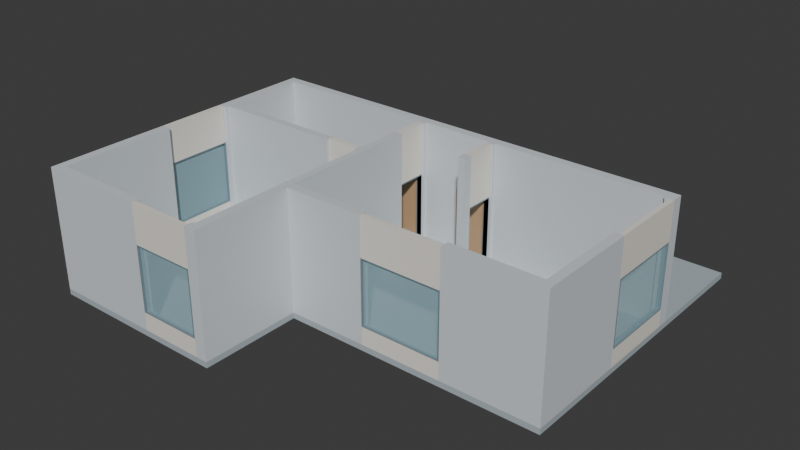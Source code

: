 # Source: A32-PH.blend  (saved by Blender 4.4.30; exported with 4.5.12 LTS)
import bpy
from mathutils import Matrix  # noqa: F401  (used for matrix-valued properties, if any)

bpy.ops.wm.read_factory_settings(use_empty=True)
scene = bpy.context.scene
scene.name = 'Scene'

# ---- collections
col_collection = bpy.data.collections.new('Collection'); scene.collection.children.link(col_collection)
col_ifcproject_a32 = bpy.data.collections.new('IfcProject/A32 옥탑층'); scene.collection.children.link(col_ifcproject_a32)
col_ifcbuildingstorey = bpy.data.collections.new('IfcBuildingStorey/옥탑층'); col_ifcproject_a32.children.link(col_ifcbuildingstorey)
col_ifcbuilding_a32_________5 = bpy.data.collections.new('IfcBuilding/A32 주거동 · 지하5층–옥탑지붕'); col_ifcproject_a32.children.link(col_ifcbuilding_a32_________5)
col_ifcsite_a32_source_coordinate_system = bpy.data.collections.new('IfcSite/A32 source coordinate system'); col_ifcproject_a32.children.link(col_ifcsite_a32_source_coordinate_system)
col_ifctypeproduct = bpy.data.collections.new('IfcTypeProduct'); col_ifcproject_a32.children.link(col_ifctypeproduct)

# ---- materials (node trees are filled in below, after node groups)
mat_door = bpy.data.materials.new('door')
mat_door.diffuse_color = (0.52, 0.33, 0.18, 1.0)
mat_glass = bpy.data.materials.new('glass')
mat_glass.surface_render_method = 'BLENDED'
mat_glass.blend_method = 'BLEND'
mat_glass.diffuse_color = (0.46, 0.74, 0.83, 0.35)
mat_slab = bpy.data.materials.new('slab')
mat_slab.diffuse_color = (0.43, 0.49, 0.53, 1.0)
mat_partition = bpy.data.materials.new('partition')
mat_partition.diffuse_color = (0.87, 0.83, 0.75, 1.0)
mat_frame = bpy.data.materials.new('frame')
mat_frame.diffuse_color = (0.2, 0.27, 0.31, 1.0)
mat_concrete = bpy.data.materials.new('concrete')
mat_concrete.diffuse_color = (0.67, 0.72, 0.75, 1.0)

# ---- material node trees
mat_door.use_nodes = True; mat_door.node_tree.nodes.clear()
_N = mat_door.node_tree.nodes; _L = mat_door.node_tree.links
n0 = _N.new('ShaderNodeOutputMaterial'); n0.name = 'Material Output'; n0.location = (300, 300)
n1 = _N.new('ShaderNodeBsdfPrincipled'); n1.name = 'Principled BSDF'; n1.location = (10, 300)
n1.inputs[0].default_value = (0.52, 0.33, 0.18, 1.0)
_L.new(n1.outputs[0], n0.inputs[0])
n0.is_active_output = True
mat_glass.use_nodes = True; mat_glass.node_tree.nodes.clear()
_N = mat_glass.node_tree.nodes; _L = mat_glass.node_tree.links
n0 = _N.new('ShaderNodeOutputMaterial'); n0.name = 'Material Output'; n0.location = (300, 300)
n1 = _N.new('ShaderNodeBsdfPrincipled'); n1.name = 'Principled BSDF'; n1.location = (10, 300)
n1.inputs[0].default_value = (0.46, 0.74, 0.83, 1.0)
n1.inputs[4].default_value = 0.35
_L.new(n1.outputs[0], n0.inputs[0])
n0.is_active_output = True
mat_slab.use_nodes = True; mat_slab.node_tree.nodes.clear()
_N = mat_slab.node_tree.nodes; _L = mat_slab.node_tree.links
n0 = _N.new('ShaderNodeOutputMaterial'); n0.name = 'Material Output'; n0.location = (300, 300)
n1 = _N.new('ShaderNodeBsdfPrincipled'); n1.name = 'Principled BSDF'; n1.location = (10, 300)
n1.inputs[0].default_value = (0.43, 0.49, 0.53, 1.0)
_L.new(n1.outputs[0], n0.inputs[0])
n0.is_active_output = True
mat_partition.use_nodes = True; mat_partition.node_tree.nodes.clear()
_N = mat_partition.node_tree.nodes; _L = mat_partition.node_tree.links
n0 = _N.new('ShaderNodeOutputMaterial'); n0.name = 'Material Output'; n0.location = (300, 300)
n1 = _N.new('ShaderNodeBsdfPrincipled'); n1.name = 'Principled BSDF'; n1.location = (10, 300)
n1.inputs[0].default_value = (0.87, 0.83, 0.75, 1.0)
_L.new(n1.outputs[0], n0.inputs[0])
n0.is_active_output = True
mat_frame.use_nodes = True; mat_frame.node_tree.nodes.clear()
_N = mat_frame.node_tree.nodes; _L = mat_frame.node_tree.links
n0 = _N.new('ShaderNodeOutputMaterial'); n0.name = 'Material Output'; n0.location = (300, 300)
n1 = _N.new('ShaderNodeBsdfPrincipled'); n1.name = 'Principled BSDF'; n1.location = (10, 300)
n1.inputs[0].default_value = (0.2, 0.27, 0.31, 1.0)
_L.new(n1.outputs[0], n0.inputs[0])
n0.is_active_output = True
mat_concrete.use_nodes = True; mat_concrete.node_tree.nodes.clear()
_N = mat_concrete.node_tree.nodes; _L = mat_concrete.node_tree.links
n0 = _N.new('ShaderNodeOutputMaterial'); n0.name = 'Material Output'; n0.location = (300, 300)
n1 = _N.new('ShaderNodeBsdfPrincipled'); n1.name = 'Principled BSDF'; n1.location = (10, 300)
n1.inputs[0].default_value = (0.67, 0.72, 0.75, 1.0)
_L.new(n1.outputs[0], n0.inputs[0])
n0.is_active_output = True

# ---- world
world_world = bpy.data.worlds.new('World'); scene.world = world_world
world_world.use_nodes = True; world_world.node_tree.nodes.clear()
_N = world_world.node_tree.nodes; _L = world_world.node_tree.links
n0 = _N.new('ShaderNodeOutputWorld'); n0.name = 'World Output'; n0.location = (300, 300)
n1 = _N.new('ShaderNodeBackground'); n1.name = 'Background'; n1.location = (10, 300)
n1.inputs[0].default_value = (0.05088, 0.05088, 0.05088, 1.0)
_L.new(n1.outputs[0], n0.inputs[0])
n0.is_active_output = True
world_world.color = (0.05088, 0.05088, 0.05088)
world_world.sun_shadow_jitter_overblur = 0.0

# ---- meshes
me_11_54 = bpy.data.meshes.new('11/54')
me_11_54.from_pydata([(19.0, 24.06, 0.06), (20.03, 24.06, 0.06), (20.03, 24.02, 0.06), (20.03, 24.06, 2.26), (20.03, 24.02, 2.26), (19.0, 24.02, 2.26), (19.0, 24.02, 0.06), (19.0, 24.06, 2.26)], [], [(0, 1, 2), (1, 3, 4), (2, 4, 5), (6, 5, 7), (0, 7, 3), (3, 7, 5), (2, 6, 0), (4, 2, 1), (5, 6, 2), (7, 0, 6), (3, 1, 0), (5, 4, 3)])
me_11_54.materials.append(mat_door)
me_11_54.update()
me_11_95 = bpy.data.meshes.new('11/95')
me_11_95.from_pydata([(16.3, 24.06, 0.06), (17.33, 24.06, 0.06), (17.33, 24.02, 0.06), (17.33, 24.06, 2.26), (17.33, 24.02, 2.26), (16.3, 24.02, 2.26), (16.3, 24.02, 0.06), (16.3, 24.06, 2.26)], [], [(0, 1, 2), (1, 3, 4), (2, 4, 5), (6, 5, 7), (0, 7, 3), (3, 7, 5), (2, 6, 0), (4, 2, 1), (5, 6, 2), (7, 0, 6), (3, 1, 0), (5, 4, 3)])
me_11_95.materials.append(mat_door)
me_11_95.update()
me_11_180 = bpy.data.meshes.new('11/180')
me_11_180.from_pydata([(17.19, 14.57, 0.635), (17.19, 14.56, 0.635), (15.12, 14.56, 0.635), (17.19, 14.56, 2.765), (15.12, 14.56, 2.765), (15.12, 14.57, 2.765), (15.12, 14.57, 0.635), (17.19, 14.57, 2.765)], [], [(0, 1, 2), (1, 3, 4), (2, 4, 5), (6, 5, 7), (0, 7, 3), (3, 7, 5), (2, 6, 0), (4, 2, 1), (5, 6, 2), (7, 0, 6), (3, 1, 0), (5, 4, 3)])
me_11_180.materials.append(mat_glass)
me_11_180.update()
me_11_136 = bpy.data.meshes.new('11/136')
me_11_136.from_pydata([(17.19, 22.44, 0.06), (17.19, 21.41, 0.06), (17.15, 21.41, 0.06), (17.19, 21.41, 2.26), (17.15, 21.41, 2.26), (17.15, 22.44, 2.26), (17.15, 22.44, 0.06), (17.19, 22.44, 2.26)], [], [(0, 1, 2), (1, 3, 4), (2, 4, 5), (6, 5, 7), (0, 7, 3), (3, 7, 5), (2, 6, 0), (4, 2, 1), (5, 6, 2), (7, 0, 6), (3, 1, 0), (5, 4, 3)])
me_11_136.materials.append(mat_door)
me_11_136.update()
me_11_262 = bpy.data.meshes.new('11/262')
me_11_262.from_pydata([(23.04, 17.98, 0.635), (23.04, 17.97, 0.635), (20.38, 17.97, 0.635), (23.04, 17.97, 2.765), (20.38, 17.97, 2.765), (20.38, 17.98, 2.765), (20.38, 17.98, 0.635), (23.04, 17.98, 2.765)], [], [(0, 1, 2), (1, 3, 4), (2, 4, 5), (6, 5, 7), (0, 7, 3), (3, 7, 5), (2, 6, 0), (4, 2, 1), (5, 6, 2), (7, 0, 6), (3, 1, 0), (5, 4, 3)])
me_11_262.materials.append(mat_glass)
me_11_262.update()
me_11_303 = bpy.data.meshes.new('11/303')
me_11_303.from_pydata([(26.29, 24.06, 0.635), (26.29, 21.45, 0.635), (26.28, 21.45, 0.635), (26.29, 21.45, 2.765), (26.28, 21.45, 2.765), (26.28, 24.06, 2.765), (26.28, 24.06, 0.635), (26.29, 24.06, 2.765)], [], [(0, 1, 2), (1, 3, 4), (2, 4, 5), (6, 5, 7), (0, 7, 3), (3, 7, 5), (2, 6, 0), (4, 2, 1), (5, 6, 2), (7, 0, 6), (3, 1, 0), (5, 4, 3)])
me_11_303.materials.append(mat_glass)
me_11_303.update()
me_11_221 = bpy.data.meshes.new('11/221')
me_11_221.from_pydata([(11.44, 21.01, 0.635), (11.44, 18.7, 0.635), (11.43, 18.7, 0.635), (11.44, 18.7, 2.765), (11.43, 18.7, 2.765), (11.43, 21.01, 2.765), (11.43, 21.01, 0.635), (11.44, 21.01, 2.765)], [], [(0, 1, 2), (1, 3, 4), (2, 4, 5), (6, 5, 7), (0, 7, 3), (3, 7, 5), (2, 6, 0), (4, 2, 1), (5, 6, 2), (7, 0, 6), (3, 1, 0), (5, 4, 3)])
me_11_221.materials.append(mat_glass)
me_11_221.update()
me_11_396 = bpy.data.meshes.new('11/396')
me_11_396.from_pydata([(26.36, 28.25, -0.2), (26.36, 24.5, -0.2), (19.94, 24.5, -0.2), (26.36, 24.5, 0.0), (19.94, 24.5, 0.0), (19.94, 28.25, 0.0), (19.94, 28.25, -0.2), (26.36, 28.25, 0.0)], [], [(0, 1, 2), (1, 3, 4), (2, 4, 5), (6, 5, 7), (0, 7, 3), (3, 7, 5), (2, 6, 0), (4, 2, 1), (5, 6, 2), (7, 0, 6), (3, 1, 0), (5, 4, 3)])
me_11_396.materials.append(mat_slab)
me_11_396.update()
me_11_623 = bpy.data.meshes.new('11/623')
me_11_623.from_pydata([(20.21, 22.99, 2.305), (20.03, 22.99, 2.305), (20.03, 24.09, 2.305), (20.03, 22.99, 4.1), (20.03, 24.09, 4.1), (20.21, 24.09, 4.1), (20.21, 24.09, 2.305), (20.21, 22.99, 4.1)], [], [(0, 1, 2), (1, 3, 4), (2, 4, 5), (6, 5, 7), (0, 7, 3), (3, 7, 5), (2, 6, 0), (4, 2, 1), (5, 6, 2), (7, 0, 6), (3, 1, 0), (5, 4, 3)])
me_11_623.materials.append(mat_partition)
me_11_623.update()
me_11_664 = bpy.data.meshes.new('11/664')
me_11_664.from_pydata([(17.51, 22.99, 2.305), (17.33, 22.99, 2.305), (17.33, 24.09, 2.305), (17.33, 22.99, 4.1), (17.33, 24.09, 4.1), (17.51, 24.09, 4.1), (17.51, 24.09, 2.305), (17.51, 22.99, 4.1)], [], [(0, 1, 2), (1, 3, 4), (2, 4, 5), (6, 5, 7), (0, 7, 3), (3, 7, 5), (2, 6, 0), (4, 2, 1), (5, 6, 2), (7, 0, 6), (3, 1, 0), (5, 4, 3)])
me_11_664.materials.append(mat_partition)
me_11_664.update()
me_11_355 = bpy.data.meshes.new('11/355')
me_11_355.from_pydata([(11.36, 14.49, -0.2), (17.64, 17.9, -0.2), (17.64, 14.49, -0.2), (17.64, 17.9, 0.0), (17.64, 14.49, 0.0), (11.36, 14.49, 0.0), (11.36, 24.5, -0.2), (11.66, 24.2, -0.2), (11.66, 21.4, -0.2), (11.66, 24.2, 0.0), (11.66, 21.4, 0.0), (11.36, 24.5, 0.0), (15.24, 21.4, -0.2), (15.24, 21.4, 0.0), (26.36, 24.5, -0.2), (26.36, 17.9, -0.2), (26.36, 24.5, 0.0), (26.36, 17.9, 0.0), (15.24, 24.2, -0.2), (15.24, 24.2, 0.0)], [], [(0, 1, 2), (1, 3, 4), (2, 4, 5), (4, 3, 5), (6, 7, 8), (7, 9, 10), (10, 9, 11), (8, 12, 0), (8, 10, 13), (5, 13, 10), (14, 15, 1), (14, 16, 17), (15, 17, 3), (3, 17, 16), (14, 18, 6), (6, 11, 16), (11, 19, 16), (14, 1, 12), (13, 3, 16), (18, 7, 6), (18, 19, 9), (11, 9, 19), (12, 1, 0), (5, 3, 13), (6, 8, 0), (0, 5, 11), (5, 10, 11), (18, 14, 12), (12, 13, 19), (13, 16, 19), (4, 2, 1), (5, 0, 2), (10, 8, 7), (13, 12, 8), (17, 15, 14), (3, 1, 15), (16, 14, 6), (9, 7, 18), (11, 6, 0), (19, 18, 12)])
me_11_355.materials.append(mat_slab)
me_11_355.update()
me_11_746 = bpy.data.meshes.new('11/746')
me_11_746.from_pydata([(17.23, 14.49, 0.0), (15.08, 14.49, 0.0), (15.08, 14.64, 0.0), (15.08, 14.49, 0.6), (15.08, 14.64, 0.6), (17.23, 14.64, 0.6), (17.23, 14.64, 0.0), (17.23, 14.49, 0.6)], [], [(0, 1, 2), (1, 3, 4), (2, 4, 5), (6, 5, 7), (0, 7, 3), (3, 7, 5), (2, 6, 0), (4, 2, 1), (5, 6, 2), (7, 0, 6), (3, 1, 0), (5, 4, 3)])
me_11_746.materials.append(mat_partition)
me_11_746.update()
me_11_828 = bpy.data.meshes.new('11/828')
me_11_828.from_pydata([(11.51, 18.66, 0.0), (11.36, 18.66, 0.0), (11.36, 21.04, 0.0), (11.36, 18.66, 0.6), (11.36, 21.04, 0.6), (11.51, 21.04, 0.6), (11.51, 21.04, 0.0), (11.51, 18.66, 0.6)], [], [(0, 1, 2), (1, 3, 4), (2, 4, 5), (6, 5, 7), (0, 7, 3), (3, 7, 5), (2, 6, 0), (4, 2, 1), (5, 6, 2), (7, 0, 6), (3, 1, 0), (5, 4, 3)])
me_11_828.materials.append(mat_partition)
me_11_828.update()
me_11_869 = bpy.data.meshes.new('11/869')
me_11_869.from_pydata([(11.51, 18.66, 2.8), (11.36, 18.66, 2.8), (11.36, 21.04, 2.8), (11.36, 18.66, 4.1), (11.36, 21.04, 4.1), (11.51, 21.04, 4.1), (11.51, 21.04, 2.8), (11.51, 18.66, 4.1)], [], [(0, 1, 2), (1, 3, 4), (2, 4, 5), (6, 5, 7), (0, 7, 3), (3, 7, 5), (2, 6, 0), (4, 2, 1), (5, 6, 2), (7, 0, 6), (3, 1, 0), (5, 4, 3)])
me_11_869.materials.append(mat_partition)
me_11_869.update()
me_11_951 = bpy.data.meshes.new('11/951')
me_11_951.from_pydata([(23.08, 17.9, 2.8), (20.35, 17.9, 2.8), (20.35, 18.05, 2.8), (20.35, 17.9, 4.1), (20.35, 18.05, 4.1), (23.08, 18.05, 4.1), (23.08, 18.05, 2.8), (23.08, 17.9, 4.1)], [], [(0, 1, 2), (1, 3, 4), (2, 4, 5), (6, 5, 7), (0, 7, 3), (3, 7, 5), (2, 6, 0), (4, 2, 1), (5, 6, 2), (7, 0, 6), (3, 1, 0), (5, 4, 3)])
me_11_951.materials.append(mat_partition)
me_11_951.update()
me_11_910 = bpy.data.meshes.new('11/910')
me_11_910.from_pydata([(23.08, 17.9, 0.0), (20.35, 17.9, 0.0), (20.35, 18.05, 0.0), (20.35, 17.9, 0.6), (20.35, 18.05, 0.6), (23.08, 18.05, 0.6), (23.08, 18.05, 0.0), (23.08, 17.9, 0.6)], [], [(0, 1, 2), (1, 3, 4), (2, 4, 5), (6, 5, 7), (0, 7, 3), (3, 7, 5), (2, 6, 0), (4, 2, 1), (5, 6, 2), (7, 0, 6), (3, 1, 0), (5, 4, 3)])
me_11_910.materials.append(mat_partition)
me_11_910.update()
me_11_1113 = bpy.data.meshes.new('11/1113')
me_11_1113.from_pydata([(17.23, 14.49, 0.6), (17.19, 14.49, 0.6), (17.19, 14.64, 0.6), (17.19, 14.49, 2.8), (17.19, 14.64, 2.8), (17.23, 14.64, 2.8), (17.23, 14.64, 0.6), (17.23, 14.49, 2.8), (15.12, 14.49, 0.6), (15.08, 14.49, 0.6), (15.08, 14.64, 0.6), (15.08, 14.49, 2.8), (15.08, 14.64, 2.8), (15.12, 14.64, 2.8), (15.12, 14.64, 0.6), (15.12, 14.49, 2.8), (17.19, 14.49, 0.6), (15.12, 14.49, 0.6), (15.12, 14.64, 0.6), (17.19, 14.49, 0.635), (17.19, 14.64, 0.6), (17.19, 14.64, 0.635), (15.12, 14.64, 0.635), (15.12, 14.49, 0.635), (17.19, 14.49, 2.765), (15.12, 14.49, 2.765), (15.12, 14.64, 2.765), (17.19, 14.49, 2.8), (17.19, 14.64, 2.765), (17.19, 14.64, 2.8), (15.12, 14.64, 2.8), (15.12, 14.49, 2.8)], [], [(0, 1, 2), (1, 3, 4), (2, 4, 5), (6, 5, 7), (0, 7, 3), (3, 7, 5), (2, 6, 0), (4, 2, 1), (5, 6, 2), (7, 0, 6), (3, 1, 0), (5, 4, 3), (8, 9, 10), (9, 11, 12), (10, 12, 13), (14, 13, 15), (8, 15, 11), (11, 15, 13), (10, 14, 8), (12, 10, 9), (13, 14, 10), (15, 8, 14), (11, 9, 8), (13, 12, 11), (16, 17, 18), (19, 16, 20), (21, 20, 18), (22, 18, 17), (23, 17, 16), (23, 19, 21), (18, 20, 16), (20, 21, 19), (18, 22, 21), (17, 23, 22), (16, 19, 23), (21, 22, 23), (24, 25, 26), (27, 24, 28), (29, 28, 26), (30, 26, 25), (31, 25, 24), (31, 27, 29), (26, 28, 24), (28, 29, 27), (26, 30, 29), (25, 31, 30), (24, 27, 31), (29, 30, 31)])
me_11_1113.materials.append(mat_frame)
me_11_1113.update()
me_11_992 = bpy.data.meshes.new('11/992')
me_11_992.from_pydata([(26.36, 21.41, 0.0), (26.21, 21.41, 0.0), (26.21, 24.09, 0.0), (26.21, 21.41, 0.6), (26.21, 24.09, 0.6), (26.36, 24.09, 0.6), (26.36, 24.09, 0.0), (26.36, 21.41, 0.6)], [], [(0, 1, 2), (1, 3, 4), (2, 4, 5), (6, 5, 7), (0, 7, 3), (3, 7, 5), (2, 6, 0), (4, 2, 1), (5, 6, 2), (7, 0, 6), (3, 1, 0), (5, 4, 3)])
me_11_992.materials.append(mat_partition)
me_11_992.update()
me_11_1033 = bpy.data.meshes.new('11/1033')
me_11_1033.from_pydata([(26.36, 21.41, 2.8), (26.21, 21.41, 2.8), (26.21, 24.09, 2.8), (26.21, 21.41, 4.1), (26.21, 24.09, 4.1), (26.36, 24.09, 4.1), (26.36, 24.09, 2.8), (26.36, 21.41, 4.1)], [], [(0, 1, 2), (1, 3, 4), (2, 4, 5), (6, 5, 7), (0, 7, 3), (3, 7, 5), (2, 6, 0), (4, 2, 1), (5, 6, 2), (7, 0, 6), (3, 1, 0), (5, 4, 3)])
me_11_1033.materials.append(mat_partition)
me_11_1033.update()
me_11_1417 = bpy.data.meshes.new('11/1417')
me_11_1417.from_pydata([(20.04, 22.99, 0.06), (20.04, 22.99, 2.26), (20.21, 22.99, 2.26), (20.21, 22.99, 0.06), (20.21, 23.02, 2.26), (20.21, 23.02, 0.06), (20.21, 23.02, 2.26), (20.21, 23.02, 0.06), (20.21, 22.99, 2.26), (20.21, 22.99, 0.06), (20.03, 22.99, 2.26), (20.03, 22.99, 0.06), (20.03, 23.02, 2.26), (20.03, 23.02, 0.06), (20.04, 23.02, 2.26), (20.04, 23.02, 0.06), (20.21, 24.09, 0.06), (20.21, 24.09, 2.26), (20.21, 24.06, 2.26), (20.21, 24.06, 0.06), (20.21, 24.06, 2.26), (20.21, 24.06, 0.06), (20.21, 24.09, 2.26), (20.21, 24.09, 0.06), (20.04, 24.09, 2.26), (20.04, 24.09, 0.06), (20.04, 24.06, 2.26), (20.04, 24.06, 0.06), (20.03, 24.06, 2.26), (20.03, 24.06, 0.06), (20.03, 24.09, 2.26), (20.03, 24.09, 0.06), (20.21, 22.99, 2.26), (20.03, 22.99, 2.26), (20.03, 24.09, 2.26), (20.21, 22.99, 2.305), (20.21, 24.09, 2.26), (20.21, 24.09, 2.305), (20.03, 24.09, 2.305), (20.03, 22.99, 2.305)], [], [(0, 1, 2), (3, 2, 4), (5, 4, 6), (7, 6, 8), (9, 8, 10), (11, 10, 12), (13, 12, 14), (15, 14, 1), (5, 7, 3), (7, 9, 3), (9, 0, 3), (9, 11, 0), (11, 13, 0), (15, 0, 13), (2, 3, 0), (4, 5, 3), (6, 7, 5), (8, 9, 7), (10, 11, 9), (12, 13, 11), (14, 15, 13), (1, 0, 15), (10, 1, 12), (12, 1, 14), (1, 8, 2), (2, 6, 4), (8, 6, 2), (10, 8, 1), (16, 17, 18), (19, 18, 20), (21, 20, 22), (23, 22, 24), (25, 24, 26), (27, 26, 28), (29, 28, 30), (31, 30, 17), (21, 23, 19), (23, 25, 16), (19, 23, 16), (25, 31, 16), (27, 29, 25), (29, 31, 25), (18, 19, 16), (20, 21, 19), (22, 23, 21), (24, 25, 23), (26, 27, 25), (28, 29, 27), (30, 31, 29), (17, 16, 31), (26, 24, 28), (24, 22, 17), (28, 24, 30), (24, 17, 30), (20, 18, 22), (18, 17, 22), (32, 33, 34), (35, 32, 36), (37, 36, 34), (38, 34, 33), (39, 33, 32), (39, 35, 37), (34, 36, 32), (36, 37, 35), (34, 38, 37), (33, 39, 38), (32, 35, 39), (37, 38, 39)])
me_11_1417.materials.append(mat_frame)
me_11_1417.update()
me_11_1190 = bpy.data.meshes.new('11/1190')
me_11_1190.from_pydata([(11.51, 18.66, 0.6), (11.36, 18.66, 0.6), (11.36, 18.7, 0.6), (11.36, 18.66, 2.8), (11.36, 18.7, 2.8), (11.51, 18.7, 2.8), (11.51, 18.7, 0.6), (11.51, 18.66, 2.8), (11.51, 21.01, 0.6), (11.36, 21.01, 0.6), (11.36, 21.04, 0.6), (11.36, 21.01, 2.8), (11.36, 21.04, 2.8), (11.51, 21.04, 2.8), (11.51, 21.04, 0.6), (11.51, 21.01, 2.8), (11.51, 18.7, 0.6), (11.36, 18.7, 0.6), (11.36, 21.01, 0.6), (11.51, 18.7, 0.635), (11.51, 21.01, 0.6), (11.51, 21.01, 0.635), (11.36, 21.01, 0.635), (11.36, 18.7, 0.635), (11.51, 18.7, 2.765), (11.36, 18.7, 2.765), (11.36, 21.01, 2.765), (11.51, 18.7, 2.8), (11.51, 21.01, 2.765), (11.51, 21.01, 2.8), (11.36, 21.01, 2.8), (11.36, 18.7, 2.8)], [], [(0, 1, 2), (1, 3, 4), (2, 4, 5), (6, 5, 7), (0, 7, 3), (3, 7, 5), (2, 6, 0), (4, 2, 1), (5, 6, 2), (7, 0, 6), (3, 1, 0), (5, 4, 3), (8, 9, 10), (9, 11, 12), (10, 12, 13), (14, 13, 15), (8, 15, 11), (11, 15, 13), (10, 14, 8), (12, 10, 9), (13, 14, 10), (15, 8, 14), (11, 9, 8), (13, 12, 11), (16, 17, 18), (19, 16, 20), (21, 20, 18), (22, 18, 17), (23, 17, 16), (23, 19, 21), (18, 20, 16), (20, 21, 19), (18, 22, 21), (17, 23, 22), (16, 19, 23), (21, 22, 23), (24, 25, 26), (27, 24, 28), (29, 28, 26), (30, 26, 25), (31, 25, 24), (31, 27, 29), (26, 28, 24), (28, 29, 27), (26, 30, 29), (25, 31, 30), (24, 27, 31), (29, 30, 31)])
me_11_1190.materials.append(mat_frame)
me_11_1190.update()
me_11_579 = bpy.data.meshes.new('11/579')
me_11_579.from_pydata([(11.36, 21.4, 0.0), (11.36, 21.4, 4.1), (11.36, 22.66, 4.1), (11.36, 22.66, 0.0), (11.36, 22.98, 4.1), (11.36, 22.98, 0.0), (11.36, 24.1, 4.1), (11.36, 24.1, 0.0), (11.36, 24.2, 4.1), (11.36, 24.2, 0.0), (11.36, 24.5, 4.1), (11.36, 24.5, 0.0), (11.66, 24.5, 4.1), (11.66, 24.5, 0.0), (15.07, 24.5, 4.1), (15.07, 24.5, 0.0), (16.12, 24.5, 4.1), (16.12, 24.5, 0.0), (17.24, 24.5, 4.1), (17.24, 24.5, 0.0), (17.34, 24.5, 4.1), (17.34, 24.5, 0.0), (17.59, 24.5, 4.1), (17.59, 24.5, 0.0), (17.64, 24.5, 4.1), (17.64, 24.5, 0.0), (20.04, 24.5, 4.1), (20.04, 24.5, 0.0), (20.29, 24.5, 4.1), (20.29, 24.5, 0.0), (20.34, 24.5, 4.1), (20.34, 24.5, 0.0), (23.09, 24.5, 4.1), (23.09, 24.5, 0.0), (26.06, 24.5, 4.1), (26.06, 24.5, 0.0), (26.36, 24.5, 4.1), (26.36, 24.5, 0.0), (26.36, 24.2, 4.1), (26.36, 24.2, 0.0), (26.36, 24.1, 4.1), (26.36, 24.1, 0.0), (26.06, 24.1, 4.1), (26.06, 24.1, 0.0), (26.06, 24.2, 4.1), (26.06, 24.2, 0.0), (23.09, 24.2, 4.1), (23.09, 24.2, 0.0), (20.34, 24.2, 4.1), (20.34, 24.2, 0.0), (20.29, 24.2, 4.1), (20.29, 24.2, 0.0), (20.29, 24.1, 4.1), (20.29, 24.1, 0.0), (20.04, 24.1, 4.1), (20.04, 24.1, 0.0), (20.04, 24.2, 4.1), (20.04, 24.2, 0.0), (17.64, 24.2, 4.1), (17.64, 24.2, 0.0), (17.59, 24.2, 4.1), (17.59, 24.2, 0.0), (17.59, 24.1, 4.1), (17.59, 24.1, 0.0), (17.34, 24.1, 4.1), (17.34, 24.1, 0.0), (17.34, 24.2, 4.1), (17.34, 24.2, 0.0), (17.24, 24.2, 4.1), (17.24, 24.2, 0.0), (16.12, 24.2, 4.1), (16.12, 24.2, 0.0), (15.07, 24.2, 4.1), (15.07, 24.2, 0.0), (11.66, 24.2, 4.1), (11.66, 24.2, 0.0), (11.66, 24.1, 4.1), (11.66, 24.1, 0.0), (11.66, 22.98, 4.1), (11.66, 22.98, 0.0), (11.66, 22.66, 4.1), (11.66, 22.66, 0.0), (11.66, 21.4, 4.1), (11.66, 21.4, 0.0), (15.07, 21.4, 4.1), (15.07, 21.4, 0.0), (16.12, 21.4, 4.1), (16.12, 21.4, 0.0), (16.12, 21.15, 4.1), (16.12, 21.15, 0.0), (15.07, 21.15, 4.1), (15.07, 21.15, 0.0), (11.66, 21.15, 4.1), (11.66, 21.15, 0.0), (11.66, 21.05, 4.1), (11.66, 21.05, 0.0), (11.36, 21.05, 4.1), (11.36, 21.05, 0.0), (11.36, 21.15, 4.1), (11.36, 21.15, 0.0), (26.06, 18.2, 0.0), (26.06, 18.2, 4.1), (26.06, 18.65, 4.1), (26.06, 18.65, 0.0), (26.06, 21.05, 4.1), (26.06, 21.05, 0.0), (26.06, 21.15, 4.1), (26.06, 21.15, 0.0), (26.06, 21.4, 4.1), (26.06, 21.4, 0.0), (26.36, 21.4, 4.1), (26.36, 21.4, 0.0), (26.36, 21.15, 4.1), (26.36, 21.15, 0.0), (26.36, 21.05, 4.1), (26.36, 21.05, 0.0), (26.36, 18.65, 4.1), (26.36, 18.65, 0.0), (26.36, 18.2, 4.1), (26.36, 18.2, 0.0), (26.36, 17.9, 4.1), (26.36, 17.9, 0.0), (26.06, 17.9, 4.1), (26.06, 17.9, 0.0), (23.09, 17.9, 4.1), (23.09, 17.9, 0.0), (23.09, 18.2, 4.1), (23.09, 18.2, 0.0), (17.34, 21.4, 0.0), (17.34, 21.4, 4.1), (17.34, 22.66, 4.1), (17.34, 22.66, 0.0), (17.34, 22.98, 4.1), (17.34, 22.98, 0.0), (17.59, 22.98, 4.1), (17.59, 22.98, 0.0), (17.59, 22.66, 4.1), (17.59, 22.66, 0.0), (17.59, 21.4, 4.1), (17.59, 21.4, 0.0), (17.59, 21.15, 4.1), (17.59, 21.15, 0.0), (17.59, 21.05, 4.1), (17.59, 21.05, 0.0), (17.59, 18.65, 4.1), (17.59, 18.65, 0.0), (17.59, 18.2, 4.1), (17.59, 18.2, 0.0), (17.64, 18.2, 4.1), (17.64, 18.2, 0.0), (20.04, 18.2, 4.1), (20.04, 18.2, 0.0), (20.29, 18.2, 4.1), (20.29, 18.2, 0.0), (20.34, 18.2, 4.1), (20.34, 18.2, 0.0), (20.34, 17.9, 4.1), (20.34, 17.9, 0.0), (20.29, 17.9, 4.1), (20.29, 17.9, 0.0), (20.04, 17.9, 4.1), (20.04, 17.9, 0.0), (17.64, 17.9, 4.1), (17.64, 17.9, 0.0), (17.64, 14.79, 4.1), (17.64, 14.79, 0.0), (17.64, 14.49, 4.1), (17.64, 14.49, 0.0), (17.34, 14.49, 4.1), (17.34, 14.49, 0.0), (17.24, 14.49, 4.1), (17.24, 14.49, 0.0), (17.24, 14.79, 4.1), (17.24, 14.79, 0.0), (17.34, 14.79, 4.1), (17.34, 14.79, 0.0), (17.34, 17.9, 4.1), (17.34, 17.9, 0.0), (17.34, 18.2, 4.1), (17.34, 18.2, 0.0), (17.34, 18.65, 4.1), (17.34, 18.65, 0.0), (17.34, 21.05, 4.1), (17.34, 21.05, 0.0), (17.34, 21.15, 4.1), (17.34, 21.15, 0.0), (17.24, 21.15, 4.1), (17.24, 21.15, 0.0), (17.24, 21.4, 4.1), (17.24, 21.4, 0.0), (20.04, 22.98, 0.0), (20.29, 22.98, 0.0), (20.29, 22.66, 0.0), (20.29, 22.98, 4.1), (20.29, 22.66, 4.1), (20.04, 22.66, 4.1), (20.04, 22.66, 0.0), (20.04, 22.98, 4.1), (11.36, 18.2, 0.0), (11.36, 18.2, 4.1), (11.36, 18.65, 4.1), (11.36, 18.65, 0.0), (11.66, 18.65, 4.1), (11.66, 18.65, 0.0), (11.66, 18.2, 4.1), (11.66, 18.2, 0.0), (11.66, 17.9, 4.1), (11.66, 17.9, 0.0), (11.66, 14.79, 4.1), (11.66, 14.79, 0.0), (15.07, 14.79, 4.1), (15.07, 14.79, 0.0), (15.07, 14.49, 4.1), (15.07, 14.49, 0.0), (11.66, 14.49, 4.1), (11.66, 14.49, 0.0), (11.36, 14.49, 4.1), (11.36, 14.49, 0.0), (11.36, 14.79, 4.1), (11.36, 14.79, 0.0), (11.36, 17.9, 4.1), (11.36, 17.9, 0.0)], [], [(0, 1, 2), (3, 2, 4), (5, 4, 6), (7, 6, 8), (9, 8, 10), (11, 10, 12), (13, 12, 14), (15, 14, 16), (17, 16, 18), (19, 18, 20), (21, 20, 22), (23, 22, 24), (25, 24, 26), (27, 26, 28), (29, 28, 30), (31, 30, 32), (33, 32, 34), (35, 34, 36), (37, 36, 38), (39, 38, 40), (41, 40, 42), (43, 42, 44), (45, 44, 46), (47, 46, 48), (49, 48, 50), (51, 50, 52), (53, 52, 54), (55, 54, 56), (57, 56, 58), (59, 58, 60), (61, 60, 62), (63, 62, 64), (65, 64, 66), (67, 66, 68), (69, 68, 70), (71, 70, 72), (73, 72, 74), (75, 74, 76), (77, 76, 78), (79, 78, 80), (81, 80, 82), (83, 82, 84), (85, 84, 86), (87, 86, 88), (89, 88, 90), (91, 90, 92), (93, 92, 94), (95, 94, 96), (97, 96, 98), (99, 98, 1), (75, 15, 73), (9, 75, 7), (13, 75, 9), (13, 9, 11), (71, 17, 19), (23, 67, 21), (61, 67, 23), (61, 23, 25), (59, 25, 27), (51, 57, 29), (51, 29, 31), (49, 31, 33), (49, 33, 47), (41, 43, 39), (45, 37, 39), (43, 45, 39), (55, 57, 51), (81, 83, 0), (47, 35, 45), (45, 35, 37), (33, 35, 47), (51, 31, 49), (67, 69, 21), (53, 55, 51), (59, 27, 57), (57, 27, 29), (61, 25, 59), (3, 79, 81), (63, 65, 61), (61, 65, 67), (71, 19, 69), (69, 19, 21), (73, 17, 71), (15, 17, 73), (77, 7, 75), (75, 13, 15), (5, 7, 77), (3, 5, 79), (79, 5, 77), (0, 3, 81), (93, 85, 91), (85, 87, 91), (87, 89, 91), (83, 85, 93), (83, 93, 99), (93, 95, 97), (83, 99, 0), (93, 97, 99), (2, 3, 0), (4, 5, 3), (6, 7, 5), (8, 9, 7), (10, 11, 9), (12, 13, 11), (14, 15, 13), (16, 17, 15), (18, 19, 17), (20, 21, 19), (22, 23, 21), (24, 25, 23), (26, 27, 25), (28, 29, 27), (30, 31, 29), (32, 33, 31), (34, 35, 33), (36, 37, 35), (38, 39, 37), (40, 41, 39), (42, 43, 41), (44, 45, 43), (46, 47, 45), (48, 49, 47), (50, 51, 49), (52, 53, 51), (54, 55, 53), (56, 57, 55), (58, 59, 57), (60, 61, 59), (62, 63, 61), (64, 65, 63), (66, 67, 65), (68, 69, 67), (70, 71, 69), (72, 73, 71), (74, 75, 73), (76, 77, 75), (78, 79, 77), (80, 81, 79), (82, 83, 81), (84, 85, 83), (86, 87, 85), (88, 89, 87), (90, 91, 89), (92, 93, 91), (94, 95, 93), (96, 97, 95), (98, 99, 97), (1, 0, 99), (94, 98, 96), (82, 90, 84), (94, 92, 98), (90, 88, 84), (88, 86, 84), (92, 90, 82), (92, 82, 1), (82, 80, 2), (6, 78, 76), (8, 76, 74), (8, 74, 10), (74, 12, 10), (56, 24, 58), (26, 24, 56), (26, 56, 50), (26, 50, 28), (64, 62, 66), (62, 60, 66), (50, 48, 28), (48, 30, 28), (46, 30, 48), (54, 52, 56), (52, 50, 56), (32, 30, 46), (32, 46, 44), (32, 44, 34), (44, 38, 34), (42, 40, 44), (40, 38, 44), (38, 36, 34), (24, 22, 58), (22, 60, 58), (20, 60, 22), (66, 60, 20), (66, 20, 18), (66, 18, 68), (18, 16, 68), (16, 70, 68), (14, 70, 16), (72, 70, 14), (72, 14, 12), (72, 12, 74), (92, 1, 98), (6, 76, 8), (4, 78, 6), (80, 78, 4), (80, 4, 2), (82, 2, 1), (100, 101, 102), (103, 102, 104), (105, 104, 106), (107, 106, 108), (109, 108, 110), (111, 110, 112), (113, 112, 114), (115, 114, 116), (117, 116, 118), (119, 118, 120), (121, 120, 122), (123, 122, 124), (125, 124, 126), (127, 126, 101), (107, 113, 105), (105, 113, 115), (111, 113, 107), (103, 105, 115), (111, 107, 109), (125, 127, 100), (103, 115, 117), (103, 117, 100), (117, 119, 100), (119, 121, 123), (119, 123, 100), (123, 125, 100), (102, 103, 100), (104, 105, 103), (106, 107, 105), (108, 109, 107), (110, 111, 109), (112, 113, 111), (114, 115, 113), (116, 117, 115), (118, 119, 117), (120, 121, 119), (122, 123, 121), (124, 125, 123), (126, 127, 125), (101, 100, 127), (122, 126, 124), (102, 118, 116), (101, 120, 118), (106, 114, 112), (106, 112, 108), (112, 110, 108), (122, 101, 126), (104, 114, 106), (116, 114, 104), (116, 104, 102), (122, 120, 101), (101, 118, 102), (128, 129, 130), (131, 130, 132), (133, 132, 134), (135, 134, 136), (137, 136, 138), (139, 138, 140), (141, 140, 142), (143, 142, 144), (145, 144, 146), (147, 146, 148), (149, 148, 150), (151, 150, 152), (153, 152, 154), (155, 154, 156), (157, 156, 158), (159, 158, 160), (161, 160, 162), (163, 162, 164), (165, 164, 166), (167, 166, 168), (169, 168, 170), (171, 170, 172), (173, 172, 174), (175, 174, 176), (177, 176, 178), (179, 178, 180), (181, 180, 182), (183, 182, 184), (185, 184, 186), (187, 186, 188), (189, 188, 129), (135, 131, 133), (135, 137, 131), (131, 137, 128), (128, 185, 187), (145, 147, 179), (137, 139, 128), (139, 141, 185), (141, 143, 183), (143, 145, 181), (179, 147, 177), (169, 175, 165), (161, 151, 153), (161, 153, 159), (153, 155, 159), (159, 155, 157), (163, 151, 161), (149, 151, 163), (149, 163, 147), (171, 173, 175), (165, 167, 169), (175, 163, 165), (177, 163, 175), (189, 128, 187), (169, 171, 175), (147, 163, 177), (145, 179, 181), (143, 181, 183), (141, 183, 185), (139, 185, 128), (130, 131, 128), (132, 133, 131), (134, 135, 133), (136, 137, 135), (138, 139, 137), (140, 141, 139), (142, 143, 141), (144, 145, 143), (146, 147, 145), (148, 149, 147), (150, 151, 149), (152, 153, 151), (154, 155, 153), (156, 157, 155), (158, 159, 157), (160, 161, 159), (162, 163, 161), (164, 165, 163), (166, 167, 165), (168, 169, 167), (170, 171, 169), (172, 173, 171), (174, 175, 173), (176, 177, 175), (178, 179, 177), (180, 181, 179), (182, 183, 181), (184, 185, 183), (186, 187, 185), (188, 189, 187), (129, 128, 189), (146, 162, 148), (184, 188, 186), (176, 162, 146), (156, 154, 152), (164, 162, 176), (164, 176, 174), (164, 174, 166), (168, 172, 170), (174, 172, 168), (174, 168, 166), (148, 160, 150), (178, 146, 180), (158, 156, 152), (180, 144, 182), (144, 142, 182), (142, 184, 182), (150, 158, 152), (160, 158, 150), (162, 160, 148), (178, 176, 146), (180, 146, 144), (140, 184, 142), (138, 129, 140), (129, 184, 140), (130, 138, 136), (132, 136, 134), (130, 136, 132), (188, 184, 129), (129, 138, 130), (190, 191, 192), (191, 193, 194), (192, 194, 195), (196, 195, 197), (190, 197, 193), (193, 197, 195), (192, 196, 190), (194, 192, 191), (195, 196, 192), (197, 190, 196), (193, 191, 190), (195, 194, 193), (198, 199, 200), (201, 200, 202), (203, 202, 204), (205, 204, 206), (207, 206, 208), (209, 208, 210), (211, 210, 212), (213, 212, 214), (215, 214, 216), (217, 216, 218), (219, 218, 220), (221, 220, 199), (203, 198, 201), (205, 207, 221), (203, 205, 198), (219, 209, 217), (209, 215, 217), (211, 213, 215), (211, 215, 209), (205, 221, 198), (207, 209, 219), (207, 219, 221), (200, 201, 198), (202, 203, 201), (204, 205, 203), (206, 207, 205), (208, 209, 207), (210, 211, 209), (212, 213, 211), (214, 215, 213), (216, 217, 215), (218, 219, 217), (220, 221, 219), (199, 198, 221), (214, 218, 216), (214, 208, 218), (208, 212, 210), (218, 208, 220), (208, 206, 220), (214, 212, 208), (206, 204, 199), (204, 202, 200), (206, 199, 220), (204, 200, 199)])
me_11_579.materials.append(mat_concrete)
me_11_579.update()
me_11_1267 = bpy.data.meshes.new('11/1267')
me_11_1267.from_pydata([(23.08, 17.9, 0.6), (23.04, 17.9, 0.6), (23.04, 18.05, 0.6), (23.04, 17.9, 2.8), (23.04, 18.05, 2.8), (23.08, 18.05, 2.8), (23.08, 18.05, 0.6), (23.08, 17.9, 2.8), (20.38, 17.9, 0.6), (20.35, 17.9, 0.6), (20.35, 18.05, 0.6), (20.35, 17.9, 2.8), (20.35, 18.05, 2.8), (20.38, 18.05, 2.8), (20.38, 18.05, 0.6), (20.38, 17.9, 2.8), (23.04, 17.9, 0.6), (20.38, 17.9, 0.6), (20.38, 18.05, 0.6), (23.04, 17.9, 0.635), (23.04, 18.05, 0.6), (23.04, 18.05, 0.635), (20.38, 18.05, 0.635), (20.38, 17.9, 0.635), (23.04, 17.9, 2.765), (20.38, 17.9, 2.765), (20.38, 18.05, 2.765), (23.04, 17.9, 2.8), (23.04, 18.05, 2.765), (23.04, 18.05, 2.8), (20.38, 18.05, 2.8), (20.38, 17.9, 2.8)], [], [(0, 1, 2), (1, 3, 4), (2, 4, 5), (6, 5, 7), (0, 7, 3), (3, 7, 5), (2, 6, 0), (4, 2, 1), (5, 6, 2), (7, 0, 6), (3, 1, 0), (5, 4, 3), (8, 9, 10), (9, 11, 12), (10, 12, 13), (14, 13, 15), (8, 15, 11), (11, 15, 13), (10, 14, 8), (12, 10, 9), (13, 14, 10), (15, 8, 14), (11, 9, 8), (13, 12, 11), (16, 17, 18), (19, 16, 20), (21, 20, 18), (22, 18, 17), (23, 17, 16), (23, 19, 21), (18, 20, 16), (20, 21, 19), (18, 22, 21), (17, 23, 22), (16, 19, 23), (21, 22, 23), (24, 25, 26), (27, 24, 28), (29, 28, 26), (30, 26, 25), (31, 25, 24), (31, 27, 29), (26, 28, 24), (28, 29, 27), (26, 30, 29), (25, 31, 30), (24, 27, 31), (29, 30, 31)])
me_11_1267.materials.append(mat_frame)
me_11_1267.update()
me_11_1344 = bpy.data.meshes.new('11/1344')
me_11_1344.from_pydata([(26.36, 21.41, 0.6), (26.21, 21.41, 0.6), (26.21, 21.45, 0.6), (26.21, 21.41, 2.8), (26.21, 21.45, 2.8), (26.36, 21.45, 2.8), (26.36, 21.45, 0.6), (26.36, 21.41, 2.8), (26.36, 24.06, 0.6), (26.21, 24.06, 0.6), (26.21, 24.09, 0.6), (26.21, 24.06, 2.8), (26.21, 24.09, 2.8), (26.36, 24.09, 2.8), (26.36, 24.09, 0.6), (26.36, 24.06, 2.8), (26.36, 21.45, 0.6), (26.21, 21.45, 0.6), (26.21, 24.06, 0.6), (26.36, 21.45, 0.635), (26.36, 24.06, 0.6), (26.36, 24.06, 0.635), (26.21, 24.06, 0.635), (26.21, 21.45, 0.635), (26.36, 21.45, 2.765), (26.21, 21.45, 2.765), (26.21, 24.06, 2.765), (26.36, 21.45, 2.8), (26.36, 24.06, 2.765), (26.36, 24.06, 2.8), (26.21, 24.06, 2.8), (26.21, 21.45, 2.8)], [], [(0, 1, 2), (1, 3, 4), (2, 4, 5), (6, 5, 7), (0, 7, 3), (3, 7, 5), (2, 6, 0), (4, 2, 1), (5, 6, 2), (7, 0, 6), (3, 1, 0), (5, 4, 3), (8, 9, 10), (9, 11, 12), (10, 12, 13), (14, 13, 15), (8, 15, 11), (11, 15, 13), (10, 14, 8), (12, 10, 9), (13, 14, 10), (15, 8, 14), (11, 9, 8), (13, 12, 11), (16, 17, 18), (19, 16, 20), (21, 20, 18), (22, 18, 17), (23, 17, 16), (23, 19, 21), (18, 20, 16), (20, 21, 19), (18, 22, 21), (17, 23, 22), (16, 19, 23), (21, 22, 23), (24, 25, 26), (27, 24, 28), (29, 28, 26), (30, 26, 25), (31, 25, 24), (31, 27, 29), (26, 28, 24), (28, 29, 27), (26, 30, 29), (25, 31, 30), (24, 27, 31), (29, 30, 31)])
me_11_1344.materials.append(mat_frame)
me_11_1344.update()
me_11_705 = bpy.data.meshes.new('11/705')
me_11_705.from_pydata([(17.23, 21.23, 2.305), (16.13, 21.23, 2.305), (16.13, 21.4, 2.305), (16.13, 21.23, 4.1), (16.13, 21.4, 4.1), (17.23, 21.4, 4.1), (17.23, 21.4, 2.305), (17.23, 21.23, 4.1)], [], [(0, 1, 2), (1, 3, 4), (2, 4, 5), (6, 5, 7), (0, 7, 3), (3, 7, 5), (2, 6, 0), (4, 2, 1), (5, 6, 2), (7, 0, 6), (3, 1, 0), (5, 4, 3)])
me_11_705.materials.append(mat_partition)
me_11_705.update()
me_11_1490 = bpy.data.meshes.new('11/1490')
me_11_1490.from_pydata([(17.34, 22.99, 0.06), (17.34, 22.99, 2.26), (17.51, 22.99, 2.26), (17.51, 22.99, 0.06), (17.51, 23.02, 2.26), (17.51, 23.02, 0.06), (17.51, 23.02, 2.26), (17.51, 23.02, 0.06), (17.51, 22.99, 2.26), (17.51, 22.99, 0.06), (17.33, 22.99, 2.26), (17.33, 22.99, 0.06), (17.33, 23.02, 2.26), (17.33, 23.02, 0.06), (17.34, 23.02, 2.26), (17.34, 23.02, 0.06), (17.51, 24.09, 0.06), (17.51, 24.09, 2.26), (17.51, 24.06, 2.26), (17.51, 24.06, 0.06), (17.51, 24.06, 2.26), (17.51, 24.06, 0.06), (17.51, 24.09, 2.26), (17.51, 24.09, 0.06), (17.34, 24.09, 2.26), (17.34, 24.09, 0.06), (17.34, 24.06, 2.26), (17.34, 24.06, 0.06), (17.33, 24.06, 2.26), (17.33, 24.06, 0.06), (17.33, 24.09, 2.26), (17.33, 24.09, 0.06), (17.51, 22.99, 2.26), (17.33, 22.99, 2.26), (17.33, 24.09, 2.26), (17.51, 22.99, 2.305), (17.51, 24.09, 2.26), (17.51, 24.09, 2.305), (17.33, 24.09, 2.305), (17.33, 22.99, 2.305)], [], [(0, 1, 2), (3, 2, 4), (5, 4, 6), (7, 6, 8), (9, 8, 10), (11, 10, 12), (13, 12, 14), (15, 14, 1), (5, 7, 3), (7, 9, 3), (9, 0, 3), (9, 11, 0), (11, 13, 0), (15, 0, 13), (2, 3, 0), (4, 5, 3), (6, 7, 5), (8, 9, 7), (10, 11, 9), (12, 13, 11), (14, 15, 13), (1, 0, 15), (10, 1, 12), (12, 1, 14), (1, 8, 2), (2, 6, 4), (8, 6, 2), (10, 8, 1), (16, 17, 18), (19, 18, 20), (21, 20, 22), (23, 22, 24), (25, 24, 26), (27, 26, 28), (29, 28, 30), (31, 30, 17), (21, 23, 19), (23, 25, 16), (19, 23, 16), (25, 31, 16), (27, 29, 25), (29, 31, 25), (18, 19, 16), (20, 21, 19), (22, 23, 21), (24, 25, 23), (26, 27, 25), (28, 29, 27), (30, 31, 29), (17, 16, 31), (26, 24, 28), (24, 22, 17), (28, 24, 30), (24, 17, 30), (20, 18, 22), (18, 17, 22), (32, 33, 34), (35, 32, 36), (37, 36, 34), (38, 34, 33), (39, 33, 32), (39, 35, 37), (34, 36, 32), (36, 37, 35), (34, 38, 37), (33, 39, 38), (32, 35, 39), (37, 38, 39)])
me_11_1490.materials.append(mat_frame)
me_11_1490.update()
me_11_787 = bpy.data.meshes.new('11/787')
me_11_787.from_pydata([(17.23, 14.49, 2.8), (15.08, 14.49, 2.8), (15.08, 14.64, 2.8), (15.08, 14.49, 4.1), (15.08, 14.64, 4.1), (17.23, 14.64, 4.1), (17.23, 14.64, 2.8), (17.23, 14.49, 4.1)], [], [(0, 1, 2), (1, 3, 4), (2, 4, 5), (6, 5, 7), (0, 7, 3), (3, 7, 5), (2, 6, 0), (4, 2, 1), (5, 6, 2), (7, 0, 6), (3, 1, 0), (5, 4, 3)])
me_11_787.materials.append(mat_partition)
me_11_787.update()
me_11_1563 = bpy.data.meshes.new('11/1563')
me_11_1563.from_pydata([(17.23, 21.23, 0.06), (17.23, 21.23, 2.26), (17.19, 21.23, 2.26), (17.19, 21.23, 0.06), (17.19, 21.23, 2.26), (17.19, 21.23, 0.06), (17.22, 21.23, 2.26), (17.22, 21.23, 0.06), (17.22, 21.4, 2.26), (17.22, 21.4, 0.06), (17.19, 21.4, 2.26), (17.19, 21.4, 0.06), (17.19, 21.4, 2.26), (17.19, 21.4, 0.06), (17.23, 21.4, 2.26), (17.23, 21.4, 0.06), (16.13, 21.4, 0.06), (16.13, 21.4, 2.26), (16.13, 21.23, 2.26), (16.13, 21.23, 0.06), (16.16, 21.23, 2.26), (16.16, 21.23, 0.06), (16.16, 21.23, 2.26), (16.16, 21.23, 0.06), (16.13, 21.23, 2.26), (16.13, 21.23, 0.06), (16.13, 21.4, 2.26), (16.13, 21.4, 0.06), (16.16, 21.4, 2.26), (16.16, 21.4, 0.06), (16.16, 21.4, 2.26), (16.16, 21.4, 0.06), (17.23, 21.23, 2.26), (16.13, 21.23, 2.26), (16.13, 21.4, 2.26), (17.23, 21.23, 2.305), (17.23, 21.4, 2.26), (17.23, 21.4, 2.305), (16.13, 21.4, 2.305), (16.13, 21.23, 2.305)], [], [(0, 1, 2), (3, 2, 4), (5, 4, 6), (7, 6, 8), (9, 8, 10), (11, 10, 12), (13, 12, 14), (15, 14, 1), (5, 7, 3), (7, 9, 15), (3, 7, 0), (7, 15, 0), (11, 13, 9), (13, 15, 9), (2, 3, 0), (4, 5, 3), (6, 7, 5), (8, 9, 7), (10, 11, 9), (12, 13, 11), (14, 15, 13), (1, 0, 15), (10, 8, 12), (8, 6, 14), (12, 8, 14), (6, 1, 14), (4, 2, 6), (2, 1, 6), (16, 17, 18), (19, 18, 20), (21, 20, 22), (23, 22, 24), (25, 24, 26), (27, 26, 28), (29, 28, 30), (31, 30, 17), (21, 23, 19), (23, 25, 19), (25, 27, 19), (19, 27, 16), (29, 16, 27), (31, 16, 29), (18, 19, 16), (20, 21, 19), (22, 23, 21), (24, 25, 23), (26, 27, 25), (28, 29, 27), (30, 31, 29), (17, 16, 31), (26, 17, 28), (28, 17, 30), (18, 22, 20), (26, 24, 18), (18, 24, 22), (26, 18, 17), (32, 33, 34), (35, 32, 36), (37, 36, 34), (38, 34, 33), (39, 33, 32), (39, 35, 37), (34, 36, 32), (36, 37, 35), (34, 38, 37), (33, 39, 38), (32, 35, 39), (37, 38, 39)])
me_11_1563.materials.append(mat_frame)
me_11_1563.update()

# ---- objects
ob_ifcproject_a32 = bpy.data.objects.new('IfcProject/A32 옥탑층', None)
ob_ifcbuildingstorey = bpy.data.objects.new('IfcBuildingStorey/옥탑층', None)
ob_ifcdoor_new_d_2cbe47 = bpy.data.objects.new('IfcDoor/NEW-D/2CBE47', me_11_54)
ob_ifcdoor_new_d_2cbe47_001 = bpy.data.objects.new('IfcDoor/NEW-D/2CBE47.001', me_11_95)
ob_ifcplate_new_w_0_glass = bpy.data.objects.new('IfcPlate/NEW-W/0/glass', me_11_180)
ob_ifcdoor_new_d_2cbe47_002 = bpy.data.objects.new('IfcDoor/NEW-D/2CBE47.002', me_11_136)
ob_ifcplate_new_w_6_glass = bpy.data.objects.new('IfcPlate/NEW-W/6/glass', me_11_262)
ob_ifcplate_new_w_9_glass = bpy.data.objects.new('IfcPlate/NEW-W/9/glass', me_11_303)
ob_ifcplate_new_w_3_glass = bpy.data.objects.new('IfcPlate/NEW-W/3/glass', me_11_221)
ob_ifcslab_ph = bpy.data.objects.new('IfcSlab/PH/방풍실 지붕', me_11_396)
ob_ifcwall_header_new_d_2cbe47 = bpy.data.objects.new('IfcWall/HEADER/NEW-D/2CBE47', me_11_623)
ob_ifcwall_header_new_d_2cbe47_001 = bpy.data.objects.new('IfcWall/HEADER/NEW-D/2CBE47.001', me_11_664)
ob_ifcslab_ph_1 = bpy.data.objects.new('IfcSlab/PH/옥탑 구조슬래브', me_11_355)
ob_ifcwall_new_w_0_sill = bpy.data.objects.new('IfcWall/NEW-W/0/sill', me_11_746)
ob_ifcwall_new_w_3_sill = bpy.data.objects.new('IfcWall/NEW-W/3/sill', me_11_828)
ob_ifcwall_new_w_3_head = bpy.data.objects.new('IfcWall/NEW-W/3/head', me_11_869)
ob_ifcwall_new_w_6_head = bpy.data.objects.new('IfcWall/NEW-W/6/head', me_11_951)
ob_ifcwall_new_w_6_sill = bpy.data.objects.new('IfcWall/NEW-W/6/sill', me_11_910)
ob_ifcwindow_new_w_0 = bpy.data.objects.new('IfcWindow/NEW-W/0', me_11_1113)
ob_ifcwall_new_w_9_sill = bpy.data.objects.new('IfcWall/NEW-W/9/sill', me_11_992)
ob_ifcwall_new_w_9_head = bpy.data.objects.new('IfcWall/NEW-W/9/head', me_11_1033)
ob_ifcbuildingelementpart_frame_new_d_2cbe47 = bpy.data.objects.new('IfcBuildingElementPart/FRAME/NEW-D/2CBE47', me_11_1417)
ob_ifcwindow_new_w_3 = bpy.data.objects.new('IfcWindow/NEW-W/3', me_11_1190)
ob_ifcwall_ph_cad_core_concrete = bpy.data.objects.new('IfcWall/PH/CAD core concrete', me_11_579)
ob_ifcwindow_new_w_6 = bpy.data.objects.new('IfcWindow/NEW-W/6', me_11_1267)
ob_ifcwindow_new_w_9 = bpy.data.objects.new('IfcWindow/NEW-W/9', me_11_1344)
ob_ifcwall_header_new_d_2cbe47_002 = bpy.data.objects.new('IfcWall/HEADER/NEW-D/2CBE47.002', me_11_705)
ob_ifcbuildingelementpart_frame_new_d_2cbe47_001 = bpy.data.objects.new('IfcBuildingElementPart/FRAME/NEW-D/2CBE47.001', me_11_1490)
ob_ifcwall_new_w_0_head = bpy.data.objects.new('IfcWall/NEW-W/0/head', me_11_787)
ob_ifcbuildingelementpart_frame_new_d_2cbe47_002 = bpy.data.objects.new('IfcBuildingElementPart/FRAME/NEW-D/2CBE47.002', me_11_1563)
ob_ifcbuilding_a32_________5 = bpy.data.objects.new('IfcBuilding/A32 주거동 · 지하5층–옥탑지붕', None)
ob_ifcsite_a32_source_coordinate_system = bpy.data.objects.new('IfcSite/A32 source coordinate system', None)
ob_ifcwindowtype_new_w_0 = bpy.data.objects.new('IfcWindowType/NEW-W/0', me_11_1113)
ob_ifcwalltype_new_w_6_head = bpy.data.objects.new('IfcWallType/NEW-W/6/head', me_11_951)
ob_ifcdoortype_new_d_2cbe47 = bpy.data.objects.new('IfcDoorType/NEW-D/2CBE47', me_11_95)
ob_ifcwalltype_new_w_3_sill = bpy.data.objects.new('IfcWallType/NEW-W/3/sill', me_11_828)
ob_ifcwindowtype_new_w_6 = bpy.data.objects.new('IfcWindowType/NEW-W/6', me_11_1267)
ob_ifcwalltype_new_w_6_sill = bpy.data.objects.new('IfcWallType/NEW-W/6/sill', me_11_910)
ob_ifcwalltype_new_w_0_head = bpy.data.objects.new('IfcWallType/NEW-W/0/head', me_11_787)
ob_ifcbuildingelementparttype_frame_new_d_2cbe47 = bpy.data.objects.new('IfcBuildingElementPartType/FRAME/NEW-D/2CBE47', me_11_1417)
ob_ifcplatetype_new_w_9_glass = bpy.data.objects.new('IfcPlateType/NEW-W/9/glass', me_11_303)
ob_ifcbuildingelementparttype_frame_new_d_2cbe47_001 = bpy.data.objects.new('IfcBuildingElementPartType/FRAME/NEW-D/2CBE47.001', me_11_1490)
ob_ifcwalltype_new_w_3_head = bpy.data.objects.new('IfcWallType/NEW-W/3/head', me_11_869)
ob_ifcwalltype_new_w_0_sill = bpy.data.objects.new('IfcWallType/NEW-W/0/sill', me_11_746)
ob_ifcslabtype_ph = bpy.data.objects.new('IfcSlabType/PH/방풍실 지붕', me_11_396)
ob_ifcwalltype_header_new_d_2cbe47 = bpy.data.objects.new('IfcWallType/HEADER/NEW-D/2CBE47', me_11_705)
ob_ifcdoortype_new_d_2cbe47_001 = bpy.data.objects.new('IfcDoorType/NEW-D/2CBE47.001', me_11_136)
ob_ifcwindowtype_new_w_9 = bpy.data.objects.new('IfcWindowType/NEW-W/9', me_11_1344)
ob_ifcplatetype_new_w_3_glass = bpy.data.objects.new('IfcPlateType/NEW-W/3/glass', me_11_221)
ob_ifcwalltype_header_new_d_2cbe47_001 = bpy.data.objects.new('IfcWallType/HEADER/NEW-D/2CBE47.001', me_11_664)
ob_ifcslabtype_ph_1 = bpy.data.objects.new('IfcSlabType/PH/옥탑 구조슬래브', me_11_355)
ob_ifcwindowtype_new_w_3 = bpy.data.objects.new('IfcWindowType/NEW-W/3', me_11_1190)
ob_ifcwalltype_header_new_d_2cbe47_002 = bpy.data.objects.new('IfcWallType/HEADER/NEW-D/2CBE47.002', me_11_623)
ob_ifcdoortype_new_d_2cbe47_002 = bpy.data.objects.new('IfcDoorType/NEW-D/2CBE47.002', me_11_54)
ob_ifcplatetype_new_w_0_glass = bpy.data.objects.new('IfcPlateType/NEW-W/0/glass', me_11_180)
ob_ifcwalltype_new_w_9_head = bpy.data.objects.new('IfcWallType/NEW-W/9/head', me_11_1033)
ob_ifcwalltype_ph_cad_core_concrete = bpy.data.objects.new('IfcWallType/PH/CAD core concrete', me_11_579)
ob_ifcbuildingelementparttype_frame_new_d_2cbe47_002 = bpy.data.objects.new('IfcBuildingElementPartType/FRAME/NEW-D/2CBE47.002', me_11_1563)
ob_ifcplatetype_new_w_6_glass = bpy.data.objects.new('IfcPlateType/NEW-W/6/glass', me_11_262)
ob_ifcwalltype_new_w_9_sill = bpy.data.objects.new('IfcWallType/NEW-W/9/sill', me_11_992)

# ---- transforms, parenting, visibility, modifiers, constraints
ob_ifcproject_a32.location = (0.0, 0.0, 0.0)
ob_ifcproject_a32.lock_location = (True, True, True)
ob_ifcproject_a32.lock_rotation = (True, True, True)
ob_ifcproject_a32.lock_rotation_w = True
ob_ifcproject_a32.lock_scale = (True, True, True)
ob_ifcproject_a32.hide_viewport = True
ob_ifcproject_a32.hide_select = True
ob_ifcbuildingstorey.location = (0.0, 0.0, 82.6)
ob_ifcbuildingstorey.lock_location = (True, True, True)
ob_ifcbuildingstorey.lock_rotation = (True, True, True)
ob_ifcbuildingstorey.lock_rotation_w = True
ob_ifcbuildingstorey.lock_scale = (True, True, True)
ob_ifcbuildingstorey.hide_viewport = True
ob_ifcdoor_new_d_2cbe47.location = (0.0, 0.0, 82.6)
ob_ifcdoor_new_d_2cbe47.lock_scale = (True, True, True)
ob_ifcdoor_new_d_2cbe47_001.location = (0.0, 0.0, 82.6)
ob_ifcdoor_new_d_2cbe47_001.lock_scale = (True, True, True)
ob_ifcplate_new_w_0_glass.location = (0.0, 0.0, 82.6)
ob_ifcplate_new_w_0_glass.lock_scale = (True, True, True)
ob_ifcdoor_new_d_2cbe47_002.location = (0.0, 0.0, 82.6)
ob_ifcdoor_new_d_2cbe47_002.lock_scale = (True, True, True)
ob_ifcplate_new_w_6_glass.location = (0.0, 0.0, 82.6)
ob_ifcplate_new_w_6_glass.lock_scale = (True, True, True)
ob_ifcplate_new_w_9_glass.location = (0.0, 0.0, 82.6)
ob_ifcplate_new_w_9_glass.lock_scale = (True, True, True)
ob_ifcplate_new_w_3_glass.location = (0.0, 0.0, 82.6)
ob_ifcplate_new_w_3_glass.lock_scale = (True, True, True)
ob_ifcslab_ph.location = (0.0, 0.0, 82.6)
ob_ifcslab_ph.lock_rotation = (True, False, False)
ob_ifcslab_ph.lock_scale = (True, True, True)
ob_ifcwall_header_new_d_2cbe47.location = (0.0, 0.0, 82.6)
ob_ifcwall_header_new_d_2cbe47.lock_scale = (True, True, True)
ob_ifcwall_header_new_d_2cbe47_001.location = (0.0, 0.0, 82.6)
ob_ifcwall_header_new_d_2cbe47_001.lock_scale = (True, True, True)
ob_ifcslab_ph_1.location = (0.0, 0.0, 82.6)
ob_ifcslab_ph_1.lock_rotation = (True, False, False)
ob_ifcslab_ph_1.lock_scale = (True, True, True)
ob_ifcwall_new_w_0_sill.location = (0.0, 0.0, 82.6)
ob_ifcwall_new_w_0_sill.lock_scale = (True, True, True)
ob_ifcwall_new_w_3_sill.location = (0.0, 0.0, 82.6)
ob_ifcwall_new_w_3_sill.lock_scale = (True, True, True)
ob_ifcwall_new_w_3_head.location = (0.0, 0.0, 82.6)
ob_ifcwall_new_w_3_head.lock_scale = (True, True, True)
ob_ifcwall_new_w_6_head.location = (0.0, 0.0, 82.6)
ob_ifcwall_new_w_6_head.lock_scale = (True, True, True)
ob_ifcwall_new_w_6_sill.location = (0.0, 0.0, 82.6)
ob_ifcwall_new_w_6_sill.lock_scale = (True, True, True)
ob_ifcwindow_new_w_0.location = (0.0, 0.0, 82.6)
ob_ifcwindow_new_w_0.lock_scale = (True, True, True)
ob_ifcwall_new_w_9_sill.location = (0.0, 0.0, 82.6)
ob_ifcwall_new_w_9_sill.lock_scale = (True, True, True)
ob_ifcwall_new_w_9_head.location = (0.0, 0.0, 82.6)
ob_ifcwall_new_w_9_head.lock_scale = (True, True, True)
ob_ifcbuildingelementpart_frame_new_d_2cbe47.location = (0.0, 0.0, 82.6)
ob_ifcbuildingelementpart_frame_new_d_2cbe47.lock_scale = (True, True, True)
ob_ifcwindow_new_w_3.location = (0.0, 0.0, 82.6)
ob_ifcwindow_new_w_3.lock_scale = (True, True, True)
ob_ifcwall_ph_cad_core_concrete.location = (0.0, 0.0, 82.6)
ob_ifcwall_ph_cad_core_concrete.lock_scale = (True, True, True)
ob_ifcwindow_new_w_6.location = (0.0, 0.0, 82.6)
ob_ifcwindow_new_w_6.lock_scale = (True, True, True)
ob_ifcwindow_new_w_9.location = (0.0, 0.0, 82.6)
ob_ifcwindow_new_w_9.lock_scale = (True, True, True)
ob_ifcwall_header_new_d_2cbe47_002.location = (0.0, 0.0, 82.6)
ob_ifcwall_header_new_d_2cbe47_002.lock_scale = (True, True, True)
ob_ifcbuildingelementpart_frame_new_d_2cbe47_001.location = (0.0, 0.0, 82.6)
ob_ifcbuildingelementpart_frame_new_d_2cbe47_001.lock_scale = (True, True, True)
ob_ifcwall_new_w_0_head.location = (0.0, 0.0, 82.6)
ob_ifcwall_new_w_0_head.lock_scale = (True, True, True)
ob_ifcbuildingelementpart_frame_new_d_2cbe47_002.location = (0.0, 0.0, 82.6)
ob_ifcbuildingelementpart_frame_new_d_2cbe47_002.lock_scale = (True, True, True)
ob_ifcbuilding_a32_________5.location = (0.0, 0.0, 0.0)
ob_ifcbuilding_a32_________5.lock_location = (True, True, True)
ob_ifcbuilding_a32_________5.lock_rotation = (True, True, True)
ob_ifcbuilding_a32_________5.lock_rotation_w = True
ob_ifcbuilding_a32_________5.lock_scale = (True, True, True)
ob_ifcbuilding_a32_________5.hide_viewport = True
ob_ifcsite_a32_source_coordinate_system.location = (0.0, 0.0, 0.0)
ob_ifcsite_a32_source_coordinate_system.lock_location = (True, True, True)
ob_ifcsite_a32_source_coordinate_system.lock_rotation = (True, True, True)
ob_ifcsite_a32_source_coordinate_system.lock_rotation_w = True
ob_ifcsite_a32_source_coordinate_system.lock_scale = (True, True, True)
ob_ifcsite_a32_source_coordinate_system.hide_viewport = True
ob_ifcwindowtype_new_w_0.location = (0.0, 0.0, 0.0)
ob_ifcwindowtype_new_w_0.lock_scale = (True, True, True)
ob_ifcwindowtype_new_w_0.hide_render = True
ob_ifcwalltype_new_w_6_head.location = (0.0, 0.0, 0.0)
ob_ifcwalltype_new_w_6_head.lock_scale = (True, True, True)
ob_ifcwalltype_new_w_6_head.hide_render = True
ob_ifcdoortype_new_d_2cbe47.location = (0.0, 0.0, 0.0)
ob_ifcdoortype_new_d_2cbe47.lock_scale = (True, True, True)
ob_ifcdoortype_new_d_2cbe47.hide_render = True
ob_ifcwalltype_new_w_3_sill.location = (0.0, 0.0, 0.0)
ob_ifcwalltype_new_w_3_sill.lock_scale = (True, True, True)
ob_ifcwalltype_new_w_3_sill.hide_render = True
ob_ifcwindowtype_new_w_6.location = (0.0, 0.0, 0.0)
ob_ifcwindowtype_new_w_6.lock_scale = (True, True, True)
ob_ifcwindowtype_new_w_6.hide_render = True
ob_ifcwalltype_new_w_6_sill.location = (0.0, 0.0, 0.0)
ob_ifcwalltype_new_w_6_sill.lock_scale = (True, True, True)
ob_ifcwalltype_new_w_6_sill.hide_render = True
ob_ifcwalltype_new_w_0_head.location = (0.0, 0.0, 0.0)
ob_ifcwalltype_new_w_0_head.lock_scale = (True, True, True)
ob_ifcwalltype_new_w_0_head.hide_render = True
ob_ifcbuildingelementparttype_frame_new_d_2cbe47.location = (0.0, 0.0, 0.0)
ob_ifcbuildingelementparttype_frame_new_d_2cbe47.lock_scale = (True, True, True)
ob_ifcbuildingelementparttype_frame_new_d_2cbe47.hide_render = True
ob_ifcplatetype_new_w_9_glass.location = (0.0, 0.0, 0.0)
ob_ifcplatetype_new_w_9_glass.lock_scale = (True, True, True)
ob_ifcplatetype_new_w_9_glass.hide_render = True
ob_ifcbuildingelementparttype_frame_new_d_2cbe47_001.location = (0.0, 0.0, 0.0)
ob_ifcbuildingelementparttype_frame_new_d_2cbe47_001.lock_scale = (True, True, True)
ob_ifcbuildingelementparttype_frame_new_d_2cbe47_001.hide_render = True
ob_ifcwalltype_new_w_3_head.location = (0.0, 0.0, 0.0)
ob_ifcwalltype_new_w_3_head.lock_scale = (True, True, True)
ob_ifcwalltype_new_w_3_head.hide_render = True
ob_ifcwalltype_new_w_0_sill.location = (0.0, 0.0, 0.0)
ob_ifcwalltype_new_w_0_sill.lock_scale = (True, True, True)
ob_ifcwalltype_new_w_0_sill.hide_render = True
ob_ifcslabtype_ph.location = (0.0, 0.0, 0.0)
ob_ifcslabtype_ph.lock_scale = (True, True, True)
ob_ifcslabtype_ph.hide_render = True
ob_ifcwalltype_header_new_d_2cbe47.location = (0.0, 0.0, 0.0)
ob_ifcwalltype_header_new_d_2cbe47.lock_scale = (True, True, True)
ob_ifcwalltype_header_new_d_2cbe47.hide_render = True
ob_ifcdoortype_new_d_2cbe47_001.location = (0.0, 0.0, 0.0)
ob_ifcdoortype_new_d_2cbe47_001.lock_scale = (True, True, True)
ob_ifcdoortype_new_d_2cbe47_001.hide_render = True
ob_ifcwindowtype_new_w_9.location = (0.0, 0.0, 0.0)
ob_ifcwindowtype_new_w_9.lock_scale = (True, True, True)
ob_ifcwindowtype_new_w_9.hide_render = True
ob_ifcplatetype_new_w_3_glass.location = (0.0, 0.0, 0.0)
ob_ifcplatetype_new_w_3_glass.lock_scale = (True, True, True)
ob_ifcplatetype_new_w_3_glass.hide_render = True
ob_ifcwalltype_header_new_d_2cbe47_001.location = (0.0, 0.0, 0.0)
ob_ifcwalltype_header_new_d_2cbe47_001.lock_scale = (True, True, True)
ob_ifcwalltype_header_new_d_2cbe47_001.hide_render = True
ob_ifcslabtype_ph_1.location = (0.0, 0.0, 0.0)
ob_ifcslabtype_ph_1.lock_scale = (True, True, True)
ob_ifcslabtype_ph_1.hide_render = True
ob_ifcwindowtype_new_w_3.location = (0.0, 0.0, 0.0)
ob_ifcwindowtype_new_w_3.lock_scale = (True, True, True)
ob_ifcwindowtype_new_w_3.hide_render = True
ob_ifcwalltype_header_new_d_2cbe47_002.location = (0.0, 0.0, 0.0)
ob_ifcwalltype_header_new_d_2cbe47_002.lock_scale = (True, True, True)
ob_ifcwalltype_header_new_d_2cbe47_002.hide_render = True
ob_ifcdoortype_new_d_2cbe47_002.location = (0.0, 0.0, 0.0)
ob_ifcdoortype_new_d_2cbe47_002.lock_scale = (True, True, True)
ob_ifcdoortype_new_d_2cbe47_002.hide_render = True
ob_ifcplatetype_new_w_0_glass.location = (0.0, 0.0, 0.0)
ob_ifcplatetype_new_w_0_glass.lock_scale = (True, True, True)
ob_ifcplatetype_new_w_0_glass.hide_render = True
ob_ifcwalltype_new_w_9_head.location = (0.0, 0.0, 0.0)
ob_ifcwalltype_new_w_9_head.lock_scale = (True, True, True)
ob_ifcwalltype_new_w_9_head.hide_render = True
ob_ifcwalltype_ph_cad_core_concrete.location = (0.0, 0.0, 0.0)
ob_ifcwalltype_ph_cad_core_concrete.lock_scale = (True, True, True)
ob_ifcwalltype_ph_cad_core_concrete.hide_render = True
ob_ifcbuildingelementparttype_frame_new_d_2cbe47_002.location = (0.0, 0.0, 0.0)
ob_ifcbuildingelementparttype_frame_new_d_2cbe47_002.lock_scale = (True, True, True)
ob_ifcbuildingelementparttype_frame_new_d_2cbe47_002.hide_render = True
ob_ifcplatetype_new_w_6_glass.location = (0.0, 0.0, 0.0)
ob_ifcplatetype_new_w_6_glass.lock_scale = (True, True, True)
ob_ifcplatetype_new_w_6_glass.hide_render = True
ob_ifcwalltype_new_w_9_sill.location = (0.0, 0.0, 0.0)
ob_ifcwalltype_new_w_9_sill.lock_scale = (True, True, True)
ob_ifcwalltype_new_w_9_sill.hide_render = True

# ---- collection membership
col_ifcproject_a32.objects.link(ob_ifcproject_a32)
col_ifcbuildingstorey.objects.link(ob_ifcbuildingstorey)
col_ifcbuildingstorey.objects.link(ob_ifcdoor_new_d_2cbe47)
col_ifcbuildingstorey.objects.link(ob_ifcdoor_new_d_2cbe47_001)
col_ifcbuildingstorey.objects.link(ob_ifcplate_new_w_0_glass)
col_ifcbuildingstorey.objects.link(ob_ifcdoor_new_d_2cbe47_002)
col_ifcbuildingstorey.objects.link(ob_ifcplate_new_w_6_glass)
col_ifcbuildingstorey.objects.link(ob_ifcplate_new_w_9_glass)
col_ifcbuildingstorey.objects.link(ob_ifcplate_new_w_3_glass)
col_ifcbuildingstorey.objects.link(ob_ifcslab_ph)
col_ifcbuildingstorey.objects.link(ob_ifcwall_header_new_d_2cbe47)
col_ifcbuildingstorey.objects.link(ob_ifcwall_header_new_d_2cbe47_001)
col_ifcbuildingstorey.objects.link(ob_ifcslab_ph_1)
col_ifcbuildingstorey.objects.link(ob_ifcwall_new_w_0_sill)
col_ifcbuildingstorey.objects.link(ob_ifcwall_new_w_3_sill)
col_ifcbuildingstorey.objects.link(ob_ifcwall_new_w_3_head)
col_ifcbuildingstorey.objects.link(ob_ifcwall_new_w_6_head)
col_ifcbuildingstorey.objects.link(ob_ifcwall_new_w_6_sill)
col_ifcbuildingstorey.objects.link(ob_ifcwindow_new_w_0)
col_ifcbuildingstorey.objects.link(ob_ifcwall_new_w_9_sill)
col_ifcbuildingstorey.objects.link(ob_ifcwall_new_w_9_head)
col_ifcbuildingstorey.objects.link(ob_ifcbuildingelementpart_frame_new_d_2cbe47)
col_ifcbuildingstorey.objects.link(ob_ifcwindow_new_w_3)
col_ifcbuildingstorey.objects.link(ob_ifcwall_ph_cad_core_concrete)
col_ifcbuildingstorey.objects.link(ob_ifcwindow_new_w_6)
col_ifcbuildingstorey.objects.link(ob_ifcwindow_new_w_9)
col_ifcbuildingstorey.objects.link(ob_ifcwall_header_new_d_2cbe47_002)
col_ifcbuildingstorey.objects.link(ob_ifcbuildingelementpart_frame_new_d_2cbe47_001)
col_ifcbuildingstorey.objects.link(ob_ifcwall_new_w_0_head)
col_ifcbuildingstorey.objects.link(ob_ifcbuildingelementpart_frame_new_d_2cbe47_002)
col_ifcbuilding_a32_________5.objects.link(ob_ifcbuilding_a32_________5)
col_ifcsite_a32_source_coordinate_system.objects.link(ob_ifcsite_a32_source_coordinate_system)
col_ifctypeproduct.objects.link(ob_ifcwindowtype_new_w_0)
col_ifctypeproduct.objects.link(ob_ifcwalltype_new_w_6_head)
col_ifctypeproduct.objects.link(ob_ifcdoortype_new_d_2cbe47)
col_ifctypeproduct.objects.link(ob_ifcwalltype_new_w_3_sill)
col_ifctypeproduct.objects.link(ob_ifcwindowtype_new_w_6)
col_ifctypeproduct.objects.link(ob_ifcwalltype_new_w_6_sill)
col_ifctypeproduct.objects.link(ob_ifcwalltype_new_w_0_head)
col_ifctypeproduct.objects.link(ob_ifcbuildingelementparttype_frame_new_d_2cbe47)
col_ifctypeproduct.objects.link(ob_ifcplatetype_new_w_9_glass)
col_ifctypeproduct.objects.link(ob_ifcbuildingelementparttype_frame_new_d_2cbe47_001)
col_ifctypeproduct.objects.link(ob_ifcwalltype_new_w_3_head)
col_ifctypeproduct.objects.link(ob_ifcwalltype_new_w_0_sill)
col_ifctypeproduct.objects.link(ob_ifcslabtype_ph)
col_ifctypeproduct.objects.link(ob_ifcwalltype_header_new_d_2cbe47)
col_ifctypeproduct.objects.link(ob_ifcdoortype_new_d_2cbe47_001)
col_ifctypeproduct.objects.link(ob_ifcwindowtype_new_w_9)
col_ifctypeproduct.objects.link(ob_ifcplatetype_new_w_3_glass)
col_ifctypeproduct.objects.link(ob_ifcwalltype_header_new_d_2cbe47_001)
col_ifctypeproduct.objects.link(ob_ifcslabtype_ph_1)
col_ifctypeproduct.objects.link(ob_ifcwindowtype_new_w_3)
col_ifctypeproduct.objects.link(ob_ifcwalltype_header_new_d_2cbe47_002)
col_ifctypeproduct.objects.link(ob_ifcdoortype_new_d_2cbe47_002)
col_ifctypeproduct.objects.link(ob_ifcplatetype_new_w_0_glass)
col_ifctypeproduct.objects.link(ob_ifcwalltype_new_w_9_head)
col_ifctypeproduct.objects.link(ob_ifcwalltype_ph_cad_core_concrete)
col_ifctypeproduct.objects.link(ob_ifcbuildingelementparttype_frame_new_d_2cbe47_002)
col_ifctypeproduct.objects.link(ob_ifcplatetype_new_w_6_glass)
col_ifctypeproduct.objects.link(ob_ifcwalltype_new_w_9_sill)

# ---- scene / render settings (as saved in the file)
scene.frame_start = 1; scene.frame_end = 250; scene.frame_set(1)
scene.render.engine = 'BLENDER_EEVEE_NEXT'
bpy.context.view_layer.update()

# ---- added for rendering (the .blend has no active camera and no usable light): camera, sun
cam_auto = bpy.data.cameras.new('AutoCamera')
cam_auto.lens = 50.0
cam_auto.sensor_width = 36.0
cam_auto.clip_end = 1000.0
ob_auto_camera = bpy.data.objects.new('AutoCamera', cam_auto)
scene.collection.objects.link(ob_auto_camera)
ob_auto_camera.location = (38.1111, -1.72802, 99.9492)
ob_auto_camera.rotation_euler = (1.09748, -7.21219e-08, 0.694738)
scene.camera = ob_auto_camera
light_auto_sun = bpy.data.lights.new('AutoSun', 'SUN')
light_auto_sun.energy = 3.0
light_auto_sun.angle = 0.0523599
ob_auto_sun = bpy.data.objects.new('AutoSun', light_auto_sun)
scene.collection.objects.link(ob_auto_sun)
ob_auto_sun.rotation_euler = (0.872665, 0.174533, 0.523599)
bpy.context.view_layer.update()
